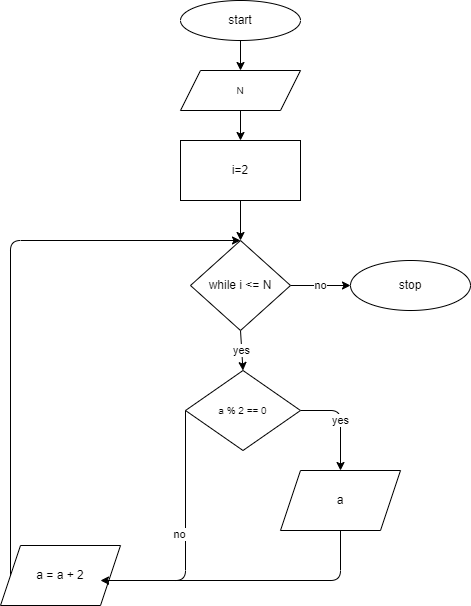

The diagram above was exported from draw.io. Its source (the exported page's mxGraphModel, read from the mxfile embedded in the PNG):
<mxGraphModel dx="549" dy="168" grid="1" gridSize="10" guides="1" tooltips="1" connect="1" arrows="1" fold="1" page="1" pageScale="1" pageWidth="827" pageHeight="1169" math="0" shadow="0">
  <root>
    <mxCell id="0" />
    <mxCell id="1" parent="0" />
    <mxCell id="4" value="" style="edgeStyle=none;html=1;" parent="1" target="3" edge="1">
      <mxGeometry relative="1" as="geometry">
        <mxPoint x="290" y="50" as="sourcePoint" />
      </mxGeometry>
    </mxCell>
    <mxCell id="2" value="start" style="ellipse;whiteSpace=wrap;html=1;" parent="1" vertex="1">
      <mxGeometry x="230" y="10" width="120" height="40" as="geometry" />
    </mxCell>
    <mxCell id="47" style="edgeStyle=none;html=1;exitX=0.5;exitY=1;exitDx=0;exitDy=0;entryX=0.5;entryY=0;entryDx=0;entryDy=0;" parent="1" source="3" target="46" edge="1">
      <mxGeometry relative="1" as="geometry" />
    </mxCell>
    <mxCell id="3" value="&lt;span style=&quot;font-size: 10px&quot;&gt;N&lt;/span&gt;" style="shape=parallelogram;perimeter=parallelogramPerimeter;whiteSpace=wrap;html=1;fixedSize=1;" parent="1" vertex="1">
      <mxGeometry x="230" y="80" width="120" height="40" as="geometry" />
    </mxCell>
    <mxCell id="34" value="yes" style="edgeStyle=none;html=1;entryX=0.5;entryY=0;entryDx=0;entryDy=0;" parent="1" source="36" target="41" edge="1">
      <mxGeometry relative="1" as="geometry">
        <mxPoint x="455" y="440" as="targetPoint" />
        <Array as="points">
          <mxPoint x="390" y="420" />
        </Array>
      </mxGeometry>
    </mxCell>
    <mxCell id="35" value="no" style="edgeStyle=none;html=1;exitX=0;exitY=0.5;exitDx=0;exitDy=0;entryX=1;entryY=0.5;entryDx=0;entryDy=0;" parent="1" source="36" edge="1">
      <mxGeometry x="-0.0167" y="-6" relative="1" as="geometry">
        <mxPoint x="150" y="590" as="targetPoint" />
        <Array as="points">
          <mxPoint x="235" y="590" />
        </Array>
        <mxPoint y="-1" as="offset" />
      </mxGeometry>
    </mxCell>
    <mxCell id="36" value="&lt;span style=&quot;font-size: 10px&quot;&gt;a % 2 == 0&lt;/span&gt;" style="rhombus;whiteSpace=wrap;html=1;" parent="1" vertex="1">
      <mxGeometry x="235" y="380" width="115" height="80" as="geometry" />
    </mxCell>
    <mxCell id="37" value="stop" style="ellipse;whiteSpace=wrap;html=1;" parent="1" vertex="1">
      <mxGeometry x="400" y="270" width="120" height="50" as="geometry" />
    </mxCell>
    <mxCell id="51" style="edgeStyle=none;html=1;exitX=0;exitY=0.5;exitDx=0;exitDy=0;entryX=0.5;entryY=0;entryDx=0;entryDy=0;" parent="1" source="39" target="43" edge="1">
      <mxGeometry relative="1" as="geometry">
        <mxPoint x="180" y="330" as="targetPoint" />
        <Array as="points">
          <mxPoint x="60" y="250" />
        </Array>
      </mxGeometry>
    </mxCell>
    <mxCell id="39" value="a = a + 2" style="shape=parallelogram;perimeter=parallelogramPerimeter;whiteSpace=wrap;html=1;fixedSize=1;" parent="1" vertex="1">
      <mxGeometry x="50" y="555" width="120" height="60" as="geometry" />
    </mxCell>
    <mxCell id="50" style="edgeStyle=none;html=1;exitX=0.5;exitY=1;exitDx=0;exitDy=0;entryX=1;entryY=0.5;entryDx=0;entryDy=0;" parent="1" source="41" edge="1">
      <mxGeometry relative="1" as="geometry">
        <mxPoint x="150" y="590" as="targetPoint" />
        <Array as="points">
          <mxPoint x="390" y="590" />
        </Array>
      </mxGeometry>
    </mxCell>
    <mxCell id="41" value="a" style="shape=parallelogram;perimeter=parallelogramPerimeter;whiteSpace=wrap;html=1;fixedSize=1;" parent="1" vertex="1">
      <mxGeometry x="330" y="480" width="120" height="60" as="geometry" />
    </mxCell>
    <mxCell id="52" value="yes" style="edgeStyle=none;html=1;exitX=0.5;exitY=1;exitDx=0;exitDy=0;entryX=0.5;entryY=0;entryDx=0;entryDy=0;" parent="1" source="43" target="36" edge="1">
      <mxGeometry relative="1" as="geometry" />
    </mxCell>
    <mxCell id="53" value="no" style="edgeStyle=none;html=1;" parent="1" source="43" target="37" edge="1">
      <mxGeometry relative="1" as="geometry" />
    </mxCell>
    <mxCell id="43" value="while i &amp;lt;= N" style="rhombus;whiteSpace=wrap;html=1;" parent="1" vertex="1">
      <mxGeometry x="240" y="250" width="100" height="90" as="geometry" />
    </mxCell>
    <mxCell id="48" style="edgeStyle=none;html=1;exitX=0.5;exitY=1;exitDx=0;exitDy=0;entryX=0.5;entryY=0;entryDx=0;entryDy=0;" parent="1" source="46" target="43" edge="1">
      <mxGeometry relative="1" as="geometry" />
    </mxCell>
    <mxCell id="46" value="i=2" style="rounded=0;whiteSpace=wrap;html=1;" parent="1" vertex="1">
      <mxGeometry x="230" y="150" width="120" height="60" as="geometry" />
    </mxCell>
  </root>
</mxGraphModel>